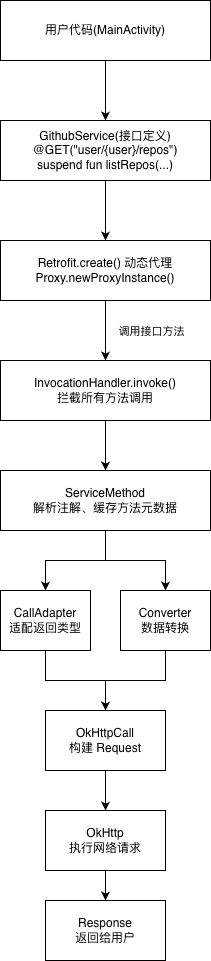

The diagram above was exported from draw.io. Its source (the exported page's mxGraphModel, read from the mxfile embedded in the PNG):
<mxGraphModel dx="1357" dy="969" grid="1" gridSize="10" guides="1" tooltips="1" connect="1" arrows="1" fold="1" page="1" pageScale="1" pageWidth="850" pageHeight="1100" math="0" shadow="0">
  <root>
    <mxCell id="0" />
    <mxCell id="1" parent="0" />
    <mxCell id="Q2s0_tFBCdfpbmQoDRiH-3" value="" style="edgeStyle=orthogonalEdgeStyle;rounded=0;orthogonalLoop=1;jettySize=auto;html=1;" edge="1" parent="1" source="Q2s0_tFBCdfpbmQoDRiH-1" target="Q2s0_tFBCdfpbmQoDRiH-2">
      <mxGeometry relative="1" as="geometry" />
    </mxCell>
    <mxCell id="Q2s0_tFBCdfpbmQoDRiH-1" value="用户代码(MainActivity)" style="rounded=0;whiteSpace=wrap;html=1;" vertex="1" parent="1">
      <mxGeometry x="80" width="210" height="60" as="geometry" />
    </mxCell>
    <mxCell id="Q2s0_tFBCdfpbmQoDRiH-7" value="" style="edgeStyle=orthogonalEdgeStyle;rounded=0;orthogonalLoop=1;jettySize=auto;html=1;" edge="1" parent="1" source="Q2s0_tFBCdfpbmQoDRiH-2" target="Q2s0_tFBCdfpbmQoDRiH-6">
      <mxGeometry relative="1" as="geometry" />
    </mxCell>
    <mxCell id="Q2s0_tFBCdfpbmQoDRiH-2" value="GithubService(接口定义)&lt;div&gt;@GET(&quot;user/{user}/repos&quot;)&lt;/div&gt;&lt;div&gt;suspend fun listRepos(...)&lt;/div&gt;" style="whiteSpace=wrap;html=1;rounded=0;" vertex="1" parent="1">
      <mxGeometry x="80" y="120" width="210" height="60" as="geometry" />
    </mxCell>
    <mxCell id="Q2s0_tFBCdfpbmQoDRiH-9" value="" style="edgeStyle=orthogonalEdgeStyle;rounded=0;orthogonalLoop=1;jettySize=auto;html=1;" edge="1" parent="1" source="Q2s0_tFBCdfpbmQoDRiH-6" target="Q2s0_tFBCdfpbmQoDRiH-8">
      <mxGeometry relative="1" as="geometry" />
    </mxCell>
    <mxCell id="Q2s0_tFBCdfpbmQoDRiH-26" value="调用接口方法" style="edgeLabel;html=1;align=center;verticalAlign=middle;resizable=0;points=[];" vertex="1" connectable="0" parent="Q2s0_tFBCdfpbmQoDRiH-9">
      <mxGeometry x="0.0111" y="1" relative="1" as="geometry">
        <mxPoint x="44" as="offset" />
      </mxGeometry>
    </mxCell>
    <mxCell id="Q2s0_tFBCdfpbmQoDRiH-6" value="Retrofit.create() 动态代理&lt;div&gt;Proxy.newProxyInstance()&lt;/div&gt;" style="whiteSpace=wrap;html=1;rounded=0;" vertex="1" parent="1">
      <mxGeometry x="80" y="240" width="210" height="60" as="geometry" />
    </mxCell>
    <mxCell id="Q2s0_tFBCdfpbmQoDRiH-11" value="" style="edgeStyle=orthogonalEdgeStyle;rounded=0;orthogonalLoop=1;jettySize=auto;html=1;" edge="1" parent="1" source="Q2s0_tFBCdfpbmQoDRiH-8" target="Q2s0_tFBCdfpbmQoDRiH-10">
      <mxGeometry relative="1" as="geometry" />
    </mxCell>
    <mxCell id="Q2s0_tFBCdfpbmQoDRiH-8" value="InvocationHandler.invoke()&lt;div&gt;拦截所有方法调用&lt;/div&gt;" style="whiteSpace=wrap;html=1;rounded=0;" vertex="1" parent="1">
      <mxGeometry x="80" y="360" width="210" height="60" as="geometry" />
    </mxCell>
    <mxCell id="Q2s0_tFBCdfpbmQoDRiH-13" value="" style="edgeStyle=orthogonalEdgeStyle;rounded=0;orthogonalLoop=1;jettySize=auto;html=1;" edge="1" parent="1" source="Q2s0_tFBCdfpbmQoDRiH-10" target="Q2s0_tFBCdfpbmQoDRiH-12">
      <mxGeometry relative="1" as="geometry" />
    </mxCell>
    <mxCell id="Q2s0_tFBCdfpbmQoDRiH-14" value="" style="edgeStyle=orthogonalEdgeStyle;rounded=0;orthogonalLoop=1;jettySize=auto;html=1;" edge="1" parent="1" source="Q2s0_tFBCdfpbmQoDRiH-10" target="Q2s0_tFBCdfpbmQoDRiH-12">
      <mxGeometry relative="1" as="geometry" />
    </mxCell>
    <mxCell id="Q2s0_tFBCdfpbmQoDRiH-15" style="edgeStyle=orthogonalEdgeStyle;rounded=0;orthogonalLoop=1;jettySize=auto;html=1;entryX=0.5;entryY=0;entryDx=0;entryDy=0;" edge="1" parent="1" source="Q2s0_tFBCdfpbmQoDRiH-10" target="Q2s0_tFBCdfpbmQoDRiH-16">
      <mxGeometry relative="1" as="geometry">
        <mxPoint x="300" y="680" as="targetPoint" />
      </mxGeometry>
    </mxCell>
    <mxCell id="Q2s0_tFBCdfpbmQoDRiH-10" value="ServiceMethod&lt;div&gt;解析注解、缓存方法元数据&lt;/div&gt;" style="whiteSpace=wrap;html=1;rounded=0;" vertex="1" parent="1">
      <mxGeometry x="80" y="470" width="210" height="60" as="geometry" />
    </mxCell>
    <mxCell id="Q2s0_tFBCdfpbmQoDRiH-20" value="" style="edgeStyle=orthogonalEdgeStyle;rounded=0;orthogonalLoop=1;jettySize=auto;html=1;" edge="1" parent="1" source="Q2s0_tFBCdfpbmQoDRiH-12" target="Q2s0_tFBCdfpbmQoDRiH-19">
      <mxGeometry relative="1" as="geometry" />
    </mxCell>
    <mxCell id="Q2s0_tFBCdfpbmQoDRiH-12" value="CallAdapter&lt;div&gt;适配返回类型&lt;/div&gt;" style="whiteSpace=wrap;html=1;rounded=0;" vertex="1" parent="1">
      <mxGeometry x="80" y="590" width="90" height="60" as="geometry" />
    </mxCell>
    <mxCell id="Q2s0_tFBCdfpbmQoDRiH-25" style="edgeStyle=orthogonalEdgeStyle;rounded=0;orthogonalLoop=1;jettySize=auto;html=1;entryX=0.5;entryY=0;entryDx=0;entryDy=0;" edge="1" parent="1" source="Q2s0_tFBCdfpbmQoDRiH-16" target="Q2s0_tFBCdfpbmQoDRiH-19">
      <mxGeometry relative="1" as="geometry" />
    </mxCell>
    <mxCell id="Q2s0_tFBCdfpbmQoDRiH-16" value="Converter&lt;div&gt;数据转换&lt;/div&gt;" style="whiteSpace=wrap;html=1;rounded=0;" vertex="1" parent="1">
      <mxGeometry x="200" y="590" width="90" height="60" as="geometry" />
    </mxCell>
    <mxCell id="Q2s0_tFBCdfpbmQoDRiH-22" value="" style="edgeStyle=orthogonalEdgeStyle;rounded=0;orthogonalLoop=1;jettySize=auto;html=1;" edge="1" parent="1" source="Q2s0_tFBCdfpbmQoDRiH-19" target="Q2s0_tFBCdfpbmQoDRiH-21">
      <mxGeometry relative="1" as="geometry" />
    </mxCell>
    <mxCell id="Q2s0_tFBCdfpbmQoDRiH-19" value="OkHttpCall&lt;div&gt;构建 Request&lt;/div&gt;" style="whiteSpace=wrap;html=1;rounded=0;" vertex="1" parent="1">
      <mxGeometry x="125" y="710" width="120" height="60" as="geometry" />
    </mxCell>
    <mxCell id="Q2s0_tFBCdfpbmQoDRiH-24" value="" style="edgeStyle=orthogonalEdgeStyle;rounded=0;orthogonalLoop=1;jettySize=auto;html=1;" edge="1" parent="1" source="Q2s0_tFBCdfpbmQoDRiH-21" target="Q2s0_tFBCdfpbmQoDRiH-23">
      <mxGeometry relative="1" as="geometry" />
    </mxCell>
    <mxCell id="Q2s0_tFBCdfpbmQoDRiH-21" value="OkHttp&lt;div&gt;执行网络请求&lt;/div&gt;" style="whiteSpace=wrap;html=1;rounded=0;" vertex="1" parent="1">
      <mxGeometry x="125" y="810" width="120" height="60" as="geometry" />
    </mxCell>
    <mxCell id="Q2s0_tFBCdfpbmQoDRiH-23" value="Response&lt;div&gt;返回给用户&lt;/div&gt;" style="whiteSpace=wrap;html=1;rounded=0;" vertex="1" parent="1">
      <mxGeometry x="125" y="900" width="120" height="60" as="geometry" />
    </mxCell>
  </root>
</mxGraphModel>